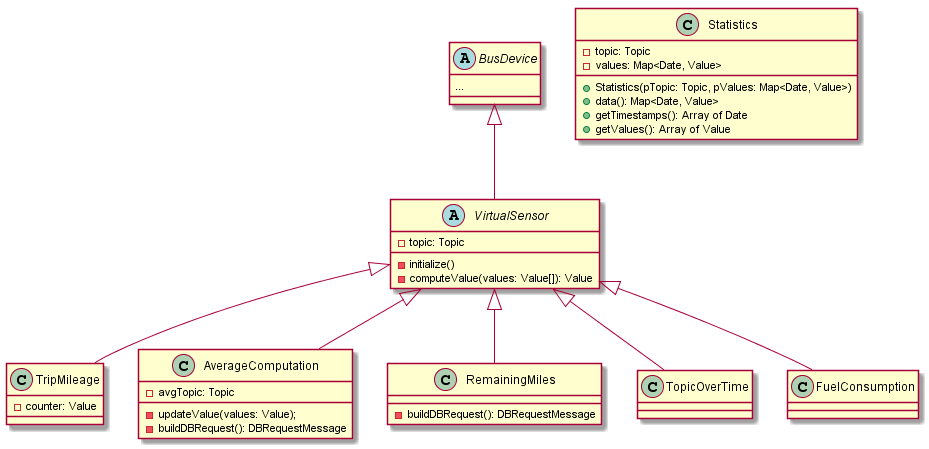

The diagram above was rendered by PlantUML. Its source (embedded in the PNG):
@startuml

abstract class BusDevice {
	...
}

abstract class VirtualSensor {
	-topic: Topic
	-initialize()
	-computeValue(values: Value[]): Value
}

class TripMileage {
	-counter: Value
}

class AverageComputation {
	-avgTopic: Topic
	-updateValue(values: Value);
	-buildDBRequest(): DBRequestMessage
}

class RemainingMiles {
	-buildDBRequest(): DBRequestMessage
}

class Statistics {
	-topic: Topic
	-values: Map<Date, Value>
	+Statistics(pTopic: Topic, pValues: Map<Date, Value>)
	+data(): Map<Date, Value>
	+getTimestamps(): Array of Date
	+getValues(): Array of Value
}

VirtualSensor <|-- TopicOverTime
VirtualSensor <|-- FuelConsumption
VirtualSensor <|-- TripMileage
VirtualSensor <|-- AverageComputation
VirtualSensor <|-- RemainingMiles

BusDevice <|-- VirtualSensor

@enduml